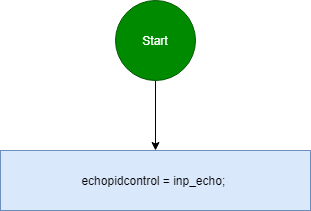

The diagram above was exported from draw.io. Its source (the exported page's mxGraphModel, read from the mxfile embedded in the PNG):
<mxGraphModel dx="1666" dy="761" grid="1" gridSize="10" guides="1" tooltips="1" connect="1" arrows="1" fold="1" page="1" pageScale="1" pageWidth="827" pageHeight="1169" math="0" shadow="0">
  <root>
    <mxCell id="0" />
    <mxCell id="1" parent="0" />
    <mxCell id="izG6U-t5X71yYs8SnHXq-3" value="" style="edgeStyle=orthogonalEdgeStyle;rounded=0;orthogonalLoop=1;jettySize=auto;html=1;" edge="1" parent="1" source="izG6U-t5X71yYs8SnHXq-1" target="izG6U-t5X71yYs8SnHXq-2">
      <mxGeometry relative="1" as="geometry" />
    </mxCell>
    <mxCell id="izG6U-t5X71yYs8SnHXq-1" value="Start" style="ellipse;whiteSpace=wrap;html=1;aspect=fixed;fillColor=#008a00;strokeColor=#005700;fontColor=#ffffff;" vertex="1" parent="1">
      <mxGeometry x="360" y="40" width="80" height="80" as="geometry" />
    </mxCell>
    <mxCell id="izG6U-t5X71yYs8SnHXq-2" value="echopidcontrol = inp_echo;&amp;nbsp;" style="rounded=0;whiteSpace=wrap;html=1;fillColor=#dae8fc;strokeColor=#6c8ebf;" vertex="1" parent="1">
      <mxGeometry x="245" y="190" width="310" height="60" as="geometry" />
    </mxCell>
  </root>
</mxGraphModel>